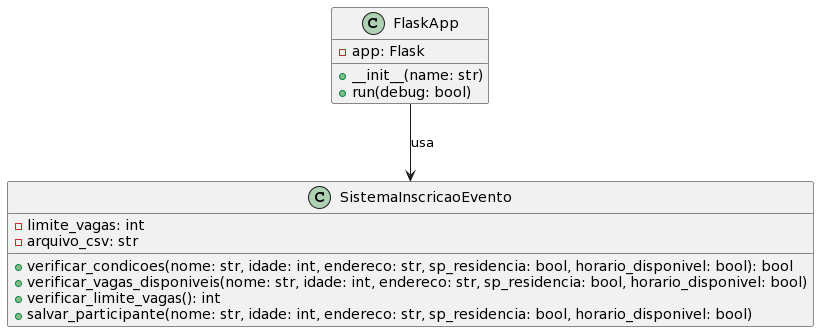

The diagram above was rendered by PlantUML. Its source (embedded in the PNG):
@startuml
class FlaskApp {
    -app: Flask
    +__init__(name: str)
    +run(debug: bool)
}

class SistemaInscricaoEvento {
    -limite_vagas: int
    -arquivo_csv: str
    +verificar_condicoes(nome: str, idade: int, endereco: str, sp_residencia: bool, horario_disponivel: bool): bool
    +verificar_vagas_disponiveis(nome: str, idade: int, endereco: str, sp_residencia: bool, horario_disponivel: bool)
    +verificar_limite_vagas(): int
    +salvar_participante(nome: str, idade: int, endereco: str, sp_residencia: bool, horario_disponivel: bool)
}

FlaskApp --> SistemaInscricaoEvento : usa
@enduml